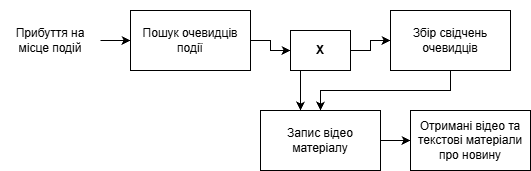

The diagram above was exported from draw.io. Its source (the exported page's mxGraphModel, read from the mxfile embedded in the PNG):
<mxGraphModel dx="729" dy="476" grid="1" gridSize="10" guides="1" tooltips="1" connect="1" arrows="1" fold="1" page="1" pageScale="1" pageWidth="827" pageHeight="1169" math="0" shadow="0">
  <root>
    <mxCell id="0" />
    <mxCell id="1" parent="0" />
    <mxCell id="UMAeF_UysysUio091HhP-7" edge="1" parent="1" source="UMAeF_UysysUio091HhP-1" style="edgeStyle=orthogonalEdgeStyle;rounded=0;orthogonalLoop=1;jettySize=auto;html=1;defaultLabelBackgroundColor=page;labelPadding=0 4;" target="UMAeF_UysysUio091HhP-5">
      <mxGeometry relative="1" as="geometry" />
    </mxCell>
    <mxCell id="UMAeF_UysysUio091HhP-1" parent="1" style="text;html=1;whiteSpace=wrap;strokeColor=none;fillColor=none;align=center;verticalAlign=middle;rounded=0;" value="Прибуття на місце подій" vertex="1">
      <mxGeometry height="80" width="100" x="80" y="200" as="geometry" />
    </mxCell>
    <mxCell id="UMAeF_UysysUio091HhP-2" parent="1" style="rounded=0;whiteSpace=wrap;html=1;" value="Отримані відео та текстові матеріали про новину" vertex="1">
      <mxGeometry height="60" width="120" x="490" y="310" as="geometry" />
    </mxCell>
    <mxCell id="UMAeF_UysysUio091HhP-10" edge="1" parent="1" source="UMAeF_UysysUio091HhP-3" style="edgeStyle=orthogonalEdgeStyle;rounded=0;orthogonalLoop=1;jettySize=auto;html=1;defaultLabelBackgroundColor=page;labelPadding=0 4;" target="UMAeF_UysysUio091HhP-4">
      <mxGeometry relative="1" as="geometry">
        <Array as="points">
          <mxPoint x="530" y="290" />
          <mxPoint x="400" y="290" />
        </Array>
      </mxGeometry>
    </mxCell>
    <mxCell id="UMAeF_UysysUio091HhP-3" parent="1" style="rounded=0;whiteSpace=wrap;html=1;" value="Збір свідчень очевидців" vertex="1">
      <mxGeometry height="60" width="120" x="470" y="210" as="geometry" />
    </mxCell>
    <mxCell id="UMAeF_UysysUio091HhP-11" edge="1" parent="1" source="UMAeF_UysysUio091HhP-4" style="edgeStyle=orthogonalEdgeStyle;rounded=0;orthogonalLoop=1;jettySize=auto;html=1;defaultLabelBackgroundColor=page;labelPadding=0 4;" target="UMAeF_UysysUio091HhP-2">
      <mxGeometry relative="1" as="geometry" />
    </mxCell>
    <mxCell id="UMAeF_UysysUio091HhP-4" parent="1" style="rounded=0;whiteSpace=wrap;html=1;" value="Запис відео матеріалу" vertex="1">
      <mxGeometry height="60" width="120" x="340" y="310" as="geometry" />
    </mxCell>
    <mxCell id="UMAeF_UysysUio091HhP-8" edge="1" parent="1" source="UMAeF_UysysUio091HhP-5" style="edgeStyle=orthogonalEdgeStyle;rounded=0;orthogonalLoop=1;jettySize=auto;html=1;defaultLabelBackgroundColor=page;labelPadding=0 4;" target="UMAeF_UysysUio091HhP-6">
      <mxGeometry relative="1" as="geometry" />
    </mxCell>
    <mxCell id="UMAeF_UysysUio091HhP-5" parent="1" style="rounded=0;whiteSpace=wrap;html=1;" value="Пошук очевидців події" vertex="1">
      <mxGeometry height="60" width="120" x="210" y="210" as="geometry" />
    </mxCell>
    <mxCell id="UMAeF_UysysUio091HhP-9" edge="1" parent="1" source="UMAeF_UysysUio091HhP-6" style="edgeStyle=orthogonalEdgeStyle;rounded=0;orthogonalLoop=1;jettySize=auto;html=1;defaultLabelBackgroundColor=page;labelPadding=0 4;" target="UMAeF_UysysUio091HhP-3">
      <mxGeometry relative="1" as="geometry" />
    </mxCell>
    <mxCell id="UMAeF_UysysUio091HhP-12" edge="1" parent="1" source="UMAeF_UysysUio091HhP-6" style="edgeStyle=orthogonalEdgeStyle;rounded=0;orthogonalLoop=1;jettySize=auto;html=1;defaultLabelBackgroundColor=page;labelPadding=0 4;" target="UMAeF_UysysUio091HhP-4">
      <mxGeometry relative="1" as="geometry">
        <Array as="points">
          <mxPoint x="380" y="290" />
          <mxPoint x="380" y="290" />
        </Array>
      </mxGeometry>
    </mxCell>
    <mxCell id="UMAeF_UysysUio091HhP-6" parent="1" style="rounded=0;whiteSpace=wrap;html=1;" value="&lt;b&gt;Х&lt;/b&gt;" vertex="1">
      <mxGeometry height="40" width="60" x="370" y="230" as="geometry" />
    </mxCell>
  </root>
</mxGraphModel>